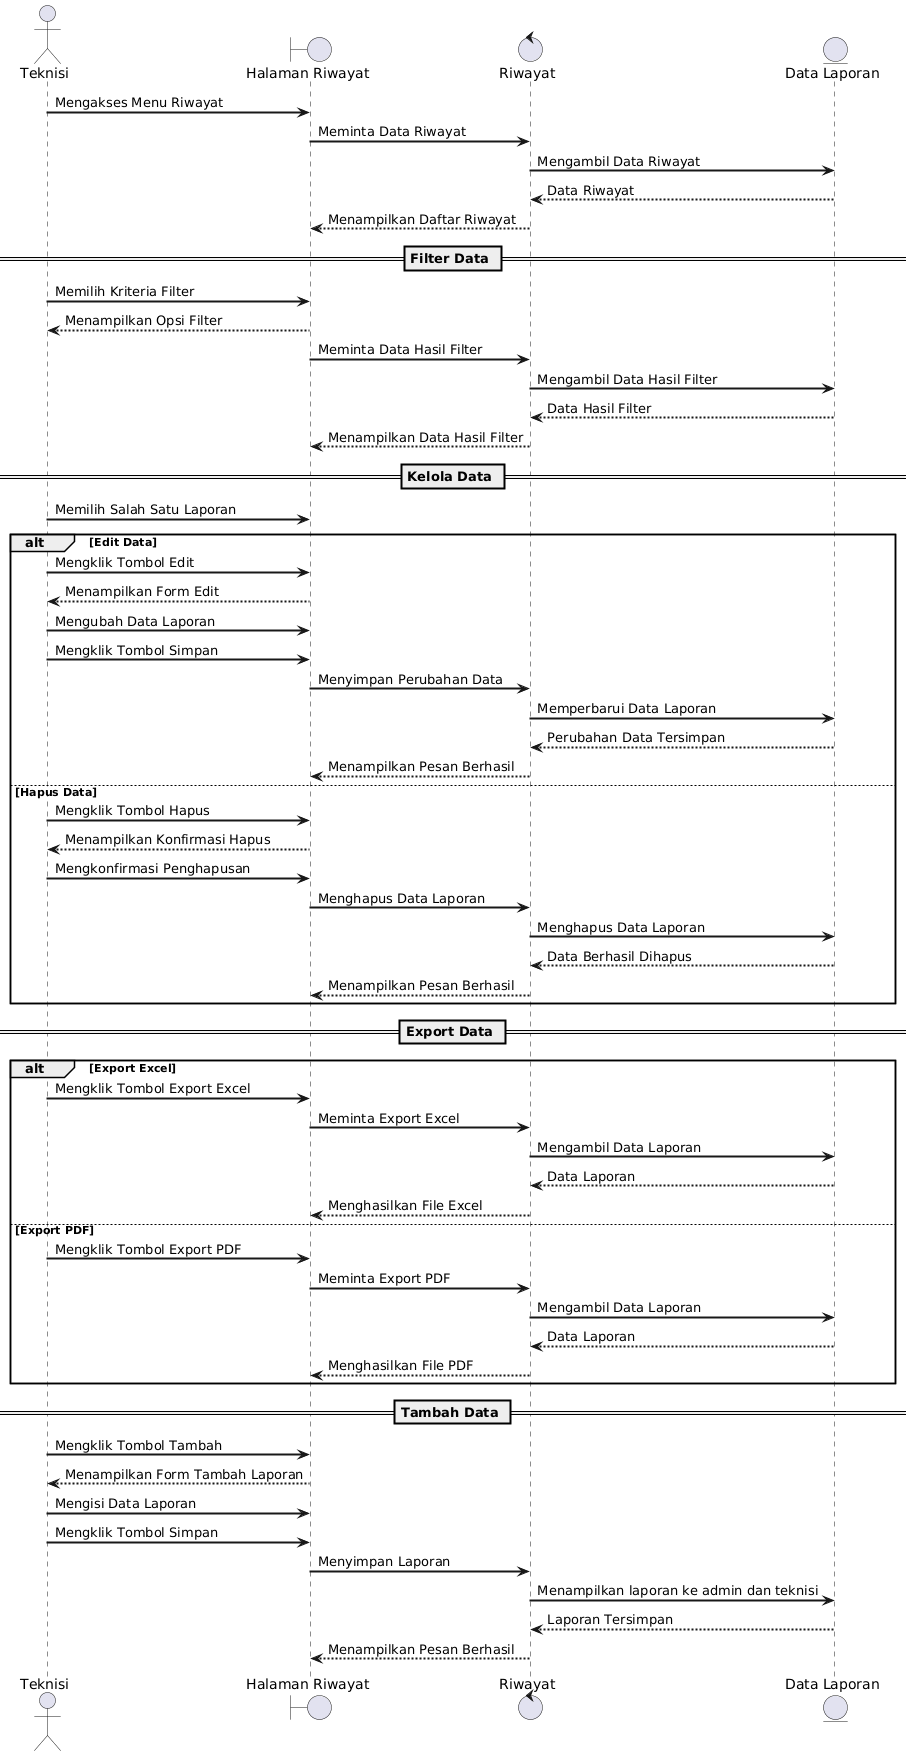

The diagram above was rendered by PlantUML. Its source (embedded in the PNG):
@startuml
skinparam SequenceLifeLineBorderThickness 2
skinparam SequenceParticipantBorderThickness 2
skinparam SequenceArrowThickness 2

actor Teknisi

boundary "Halaman Riwayat" as LaporanUI
control "Riwayat" as Kelola
entity "Data Laporan" as Laporan

Teknisi -> LaporanUI : Mengakses Menu Riwayat

LaporanUI -> Kelola : Meminta Data Riwayat

Kelola -> Laporan : Mengambil Data Riwayat

Laporan --> Kelola : Data Riwayat

Kelola --> LaporanUI : Menampilkan Daftar Riwayat


== Filter Data ==

Teknisi -> LaporanUI : Memilih Kriteria Filter

LaporanUI --> Teknisi : Menampilkan Opsi Filter

LaporanUI -> Kelola : Meminta Data Hasil Filter

Kelola -> Laporan : Mengambil Data Hasil Filter

Laporan --> Kelola : Data Hasil Filter

Kelola --> LaporanUI : Menampilkan Data Hasil Filter


== Kelola Data ==

Teknisi -> LaporanUI : Memilih Salah Satu Laporan

alt Edit Data

    Teknisi -> LaporanUI : Mengklik Tombol Edit

    LaporanUI --> Teknisi : Menampilkan Form Edit

    Teknisi -> LaporanUI : Mengubah Data Laporan

    Teknisi -> LaporanUI : Mengklik Tombol Simpan

    LaporanUI -> Kelola : Menyimpan Perubahan Data

    Kelola -> Laporan : Memperbarui Data Laporan

    Laporan --> Kelola : Perubahan Data Tersimpan

    Kelola --> LaporanUI : Menampilkan Pesan Berhasil

else Hapus Data

    Teknisi -> LaporanUI : Mengklik Tombol Hapus

    LaporanUI --> Teknisi : Menampilkan Konfirmasi Hapus

    Teknisi -> LaporanUI : Mengkonfirmasi Penghapusan

    LaporanUI -> Kelola : Menghapus Data Laporan

    Kelola -> Laporan : Menghapus Data Laporan

    Laporan --> Kelola : Data Berhasil Dihapus

    Kelola --> LaporanUI : Menampilkan Pesan Berhasil

end


== Export Data ==

alt Export Excel

    Teknisi -> LaporanUI : Mengklik Tombol Export Excel

    LaporanUI -> Kelola : Meminta Export Excel

    Kelola -> Laporan : Mengambil Data Laporan

    Laporan --> Kelola : Data Laporan

    Kelola --> LaporanUI : Menghasilkan File Excel

else Export PDF

    Teknisi -> LaporanUI : Mengklik Tombol Export PDF

    LaporanUI -> Kelola : Meminta Export PDF

    Kelola -> Laporan : Mengambil Data Laporan

    Laporan --> Kelola : Data Laporan

    Kelola --> LaporanUI : Menghasilkan File PDF

end


== Tambah Data ==

Teknisi -> LaporanUI : Mengklik Tombol Tambah

LaporanUI --> Teknisi : Menampilkan Form Tambah Laporan

Teknisi -> LaporanUI : Mengisi Data Laporan

Teknisi -> LaporanUI : Mengklik Tombol Simpan

LaporanUI -> Kelola : Menyimpan Laporan

Kelola -> Laporan : Menampilkan laporan ke admin dan teknisi

Laporan --> Kelola : Laporan Tersimpan

Kelola --> LaporanUI : Menampilkan Pesan Berhasil
@enduml